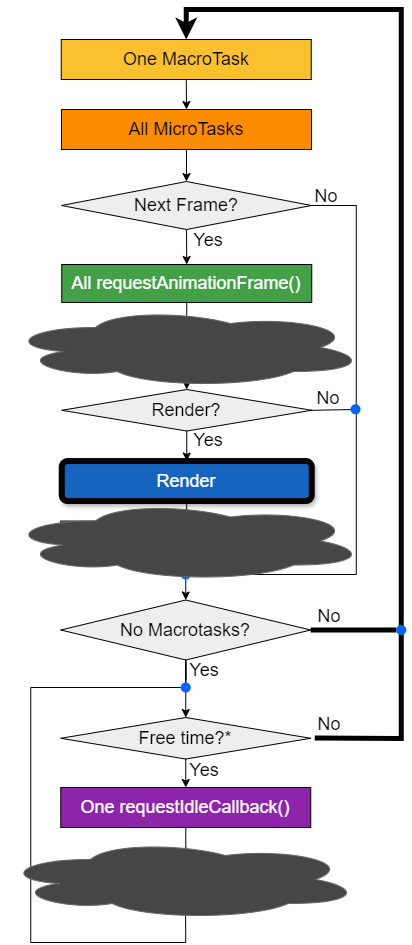

The diagram above was exported from draw.io. Its source (the exported page's mxGraphModel, read from the mxfile embedded in the PNG):
<mxGraphModel dx="1500" dy="1024" grid="1" gridSize="10" guides="1" tooltips="1" connect="1" arrows="1" fold="1" page="1" pageScale="1" pageWidth="827" pageHeight="1169" math="0" shadow="0">
  <root>
    <mxCell id="RIJwRYrqJC1lwtHgleIF-0" />
    <mxCell id="RIJwRYrqJC1lwtHgleIF-1" parent="RIJwRYrqJC1lwtHgleIF-0" />
    <mxCell id="RIJwRYrqJC1lwtHgleIF-2" value="" style="endArrow=classic;html=1;rounded=0;exitX=0.5;exitY=1;exitDx=0;exitDy=0;entryX=0.5;entryY=0;entryDx=0;entryDy=0;" parent="RIJwRYrqJC1lwtHgleIF-1" source="RIJwRYrqJC1lwtHgleIF-30" target="RIJwRYrqJC1lwtHgleIF-16" edge="1">
      <mxGeometry width="50" height="50" relative="1" as="geometry">
        <mxPoint x="376.75" y="778" as="sourcePoint" />
        <mxPoint x="426.75" y="728" as="targetPoint" />
      </mxGeometry>
    </mxCell>
    <mxCell id="RIJwRYrqJC1lwtHgleIF-3" value="" style="endArrow=classic;html=1;rounded=0;exitX=0.5;exitY=1;exitDx=0;exitDy=0;entryX=0.5;entryY=0;entryDx=0;entryDy=0;" parent="RIJwRYrqJC1lwtHgleIF-1" source="RIJwRYrqJC1lwtHgleIF-25" target="RIJwRYrqJC1lwtHgleIF-30" edge="1">
      <mxGeometry width="50" height="50" relative="1" as="geometry">
        <mxPoint x="374.75" y="708" as="sourcePoint" />
        <mxPoint x="424.75" y="658" as="targetPoint" />
      </mxGeometry>
    </mxCell>
    <mxCell id="RIJwRYrqJC1lwtHgleIF-4" style="edgeStyle=orthogonalEdgeStyle;rounded=0;orthogonalLoop=1;jettySize=auto;html=1;exitX=0.5;exitY=1;exitDx=0;exitDy=0;entryX=0.5;entryY=0;entryDx=0;entryDy=0;" parent="RIJwRYrqJC1lwtHgleIF-1" source="RIJwRYrqJC1lwtHgleIF-6" target="RIJwRYrqJC1lwtHgleIF-9" edge="1">
      <mxGeometry relative="1" as="geometry" />
    </mxCell>
    <mxCell id="RIJwRYrqJC1lwtHgleIF-5" value="" style="shape=ellipse;fillColor=#0065FF;strokeColor=none;html=1;sketch=0;" parent="RIJwRYrqJC1lwtHgleIF-1" vertex="1">
      <mxGeometry x="389.25" y="678" width="10" height="10" as="geometry" />
    </mxCell>
    <mxCell id="RIJwRYrqJC1lwtHgleIF-6" value="&lt;font style=&quot;font-size: 18px;&quot;&gt;One MacroTask&lt;/font&gt;" style="rounded=0;whiteSpace=wrap;html=1;fillColor=#FBC02D;" parent="RIJwRYrqJC1lwtHgleIF-1" vertex="1">
      <mxGeometry x="269.75" y="148" width="250" height="40" as="geometry" />
    </mxCell>
    <mxCell id="RIJwRYrqJC1lwtHgleIF-7" value="&lt;font style=&quot;font-size: 18px;&quot;&gt;All MicroTasks&lt;/font&gt;" style="rounded=0;whiteSpace=wrap;html=1;fillColor=#FB8C00;" parent="RIJwRYrqJC1lwtHgleIF-1" vertex="1">
      <mxGeometry x="269" y="971" width="250" height="40" as="geometry" />
    </mxCell>
    <mxCell id="RIJwRYrqJC1lwtHgleIF-8" style="edgeStyle=orthogonalEdgeStyle;rounded=0;orthogonalLoop=1;jettySize=auto;html=1;exitX=0.5;exitY=1;exitDx=0;exitDy=0;entryX=0.5;entryY=0;entryDx=0;entryDy=0;" parent="RIJwRYrqJC1lwtHgleIF-1" source="RIJwRYrqJC1lwtHgleIF-9" target="RIJwRYrqJC1lwtHgleIF-10" edge="1">
      <mxGeometry relative="1" as="geometry" />
    </mxCell>
    <mxCell id="RIJwRYrqJC1lwtHgleIF-9" value="&lt;font style=&quot;font-size: 18px;&quot;&gt;All MicroTasks&lt;/font&gt;" style="rounded=0;whiteSpace=wrap;html=1;fillColor=#FB8C00;" parent="RIJwRYrqJC1lwtHgleIF-1" vertex="1">
      <mxGeometry x="270" y="218" width="250" height="40" as="geometry" />
    </mxCell>
    <mxCell id="RIJwRYrqJC1lwtHgleIF-10" value="&lt;font style=&quot;font-size: 18px;&quot;&gt;Next Frame?&lt;/font&gt;" style="rhombus;whiteSpace=wrap;html=1;fillColor=#EEEEEE;" parent="RIJwRYrqJC1lwtHgleIF-1" vertex="1">
      <mxGeometry x="270" y="290" width="250" height="48" as="geometry" />
    </mxCell>
    <mxCell id="RIJwRYrqJC1lwtHgleIF-11" style="edgeStyle=orthogonalEdgeStyle;rounded=0;orthogonalLoop=1;jettySize=auto;html=1;exitX=0.5;exitY=1;exitDx=0;exitDy=0;entryX=0.5;entryY=0;entryDx=0;entryDy=0;" parent="RIJwRYrqJC1lwtHgleIF-1" source="RIJwRYrqJC1lwtHgleIF-12" target="RIJwRYrqJC1lwtHgleIF-15" edge="1">
      <mxGeometry relative="1" as="geometry" />
    </mxCell>
    <mxCell id="RIJwRYrqJC1lwtHgleIF-12" value="&lt;font style=&quot;font-size: 18px; color: rgb(255, 255, 255);&quot;&gt;All requestAnimationFrame()&lt;/font&gt;" style="rounded=0;whiteSpace=wrap;html=1;fillColor=#43A047;" parent="RIJwRYrqJC1lwtHgleIF-1" vertex="1">
      <mxGeometry x="270.25" y="373" width="250" height="38" as="geometry" />
    </mxCell>
    <mxCell id="RIJwRYrqJC1lwtHgleIF-13" value="" style="endArrow=classic;html=1;rounded=0;entryX=0.5;entryY=0;entryDx=0;entryDy=0;exitX=0.5;exitY=1;exitDx=0;exitDy=0;" parent="RIJwRYrqJC1lwtHgleIF-1" source="RIJwRYrqJC1lwtHgleIF-10" target="RIJwRYrqJC1lwtHgleIF-12" edge="1">
      <mxGeometry width="50" height="50" relative="1" as="geometry">
        <mxPoint x="470.5" y="343.77499999999986" as="sourcePoint" />
        <mxPoint x="340" y="454.55" as="targetPoint" />
        <Array as="points" />
      </mxGeometry>
    </mxCell>
    <mxCell id="RIJwRYrqJC1lwtHgleIF-14" value="&lt;font style=&quot;font-size: 18px;&quot;&gt;Yes&lt;/font&gt;" style="text;html=1;align=center;verticalAlign=middle;whiteSpace=wrap;rounded=0;" parent="RIJwRYrqJC1lwtHgleIF-1" vertex="1">
      <mxGeometry x="387.25" y="333.55" width="60" height="30" as="geometry" />
    </mxCell>
    <mxCell id="RIJwRYrqJC1lwtHgleIF-15" value="&lt;font style=&quot;font-size: 18px;&quot;&gt;All MicroTasks&lt;/font&gt;" style="rounded=0;whiteSpace=wrap;html=1;fillColor=#FB8C00;" parent="RIJwRYrqJC1lwtHgleIF-1" vertex="1">
      <mxGeometry x="270.25" y="438" width="250" height="40" as="geometry" />
    </mxCell>
    <mxCell id="RIJwRYrqJC1lwtHgleIF-16" value="&lt;font style=&quot;font-size: 18px;&quot;&gt;Free time?*&lt;/font&gt;" style="rhombus;whiteSpace=wrap;html=1;fillColor=#EEEEEE;" parent="RIJwRYrqJC1lwtHgleIF-1" vertex="1">
      <mxGeometry x="269.25" y="826" width="250" height="41.55" as="geometry" />
    </mxCell>
    <mxCell id="RIJwRYrqJC1lwtHgleIF-17" value="" style="edgeStyle=orthogonalEdgeStyle;rounded=0;orthogonalLoop=1;jettySize=auto;html=1;" parent="RIJwRYrqJC1lwtHgleIF-1" source="RIJwRYrqJC1lwtHgleIF-18" target="RIJwRYrqJC1lwtHgleIF-7" edge="1">
      <mxGeometry relative="1" as="geometry" />
    </mxCell>
    <mxCell id="RIJwRYrqJC1lwtHgleIF-18" value="&lt;font style=&quot;font-size: 18px; color: rgb(255, 255, 255);&quot;&gt;One requestIdleCallback()&lt;/font&gt;" style="rounded=0;whiteSpace=wrap;html=1;fillColor=#8E24AA;" parent="RIJwRYrqJC1lwtHgleIF-1" vertex="1">
      <mxGeometry x="269.25" y="896" width="250" height="40" as="geometry" />
    </mxCell>
    <mxCell id="RIJwRYrqJC1lwtHgleIF-19" style="edgeStyle=orthogonalEdgeStyle;rounded=0;orthogonalLoop=1;jettySize=auto;html=1;exitX=0.5;exitY=1;exitDx=0;exitDy=0;entryX=0.503;entryY=0.037;entryDx=0;entryDy=0;entryPerimeter=0;" parent="RIJwRYrqJC1lwtHgleIF-1" source="RIJwRYrqJC1lwtHgleIF-20" target="RIJwRYrqJC1lwtHgleIF-25" edge="1">
      <mxGeometry relative="1" as="geometry" />
    </mxCell>
    <mxCell id="RIJwRYrqJC1lwtHgleIF-20" value="&lt;font style=&quot;font-size: 18px; color: rgb(255, 255, 255);&quot;&gt;Render&lt;/font&gt;" style="rounded=1;whiteSpace=wrap;html=1;fillColor=#1565C0;strokeColor=#000000;shadow=1;glass=0;strokeWidth=6;" parent="RIJwRYrqJC1lwtHgleIF-1" vertex="1">
      <mxGeometry x="270.25" y="569.55" width="250" height="40" as="geometry" />
    </mxCell>
    <mxCell id="RIJwRYrqJC1lwtHgleIF-21" value="&lt;font style=&quot;font-size: 18px;&quot;&gt;No&lt;/font&gt;" style="text;html=1;align=center;verticalAlign=middle;whiteSpace=wrap;rounded=0;" parent="RIJwRYrqJC1lwtHgleIF-1" vertex="1">
      <mxGeometry x="504.75" y="290" width="60" height="30" as="geometry" />
    </mxCell>
    <mxCell id="RIJwRYrqJC1lwtHgleIF-22" value="" style="endArrow=classic;html=1;rounded=0;exitX=0.5;exitY=1;exitDx=0;exitDy=0;entryX=0.5;entryY=0;entryDx=0;entryDy=0;" parent="RIJwRYrqJC1lwtHgleIF-1" source="RIJwRYrqJC1lwtHgleIF-16" target="RIJwRYrqJC1lwtHgleIF-18" edge="1">
      <mxGeometry width="50" height="50" relative="1" as="geometry">
        <mxPoint x="449.75" y="956" as="sourcePoint" />
        <mxPoint x="499.75" y="906" as="targetPoint" />
      </mxGeometry>
    </mxCell>
    <mxCell id="RIJwRYrqJC1lwtHgleIF-23" value="" style="endArrow=classic;html=1;rounded=0;exitX=1.016;exitY=0.495;exitDx=0;exitDy=0;entryX=0.5;entryY=0;entryDx=0;entryDy=0;strokeWidth=5;exitPerimeter=0;" parent="RIJwRYrqJC1lwtHgleIF-1" source="RIJwRYrqJC1lwtHgleIF-16" target="RIJwRYrqJC1lwtHgleIF-6" edge="1">
      <mxGeometry width="50" height="50" relative="1" as="geometry">
        <mxPoint x="547.25" y="856.7749999999999" as="sourcePoint" />
        <mxPoint x="424.75" y="148" as="targetPoint" />
        <Array as="points">
          <mxPoint x="609.75" y="847" />
          <mxPoint x="609.75" y="754" />
          <mxPoint x="609.75" y="118" />
          <mxPoint x="394.75" y="118" />
        </Array>
      </mxGeometry>
    </mxCell>
    <mxCell id="RIJwRYrqJC1lwtHgleIF-24" value="&lt;font style=&quot;font-size: 18px;&quot;&gt;Yes&lt;/font&gt;" style="text;html=1;align=center;verticalAlign=middle;whiteSpace=wrap;rounded=0;" parent="RIJwRYrqJC1lwtHgleIF-1" vertex="1">
      <mxGeometry x="382.75" y="864" width="60" height="30" as="geometry" />
    </mxCell>
    <mxCell id="RIJwRYrqJC1lwtHgleIF-25" value="&lt;font style=&quot;font-size: 20px;&quot;&gt;All MicroTasks&lt;/font&gt;" style="rounded=0;whiteSpace=wrap;html=1;fillColor=#FB8C00;glass=0;gradientColor=none;" parent="RIJwRYrqJC1lwtHgleIF-1" vertex="1">
      <mxGeometry x="269.25" y="629.55" width="250" height="40" as="geometry" />
    </mxCell>
    <mxCell id="RIJwRYrqJC1lwtHgleIF-26" value="" style="endArrow=none;html=1;rounded=0;entryX=0.5;entryY=1;entryDx=0;entryDy=0;" parent="RIJwRYrqJC1lwtHgleIF-1" source="RIJwRYrqJC1lwtHgleIF-28" target="RIJwRYrqJC1lwtHgleIF-7" edge="1">
      <mxGeometry width="50" height="50" relative="1" as="geometry">
        <mxPoint x="394.25" y="796" as="sourcePoint" />
        <mxPoint x="449.75" y="856" as="targetPoint" />
        <Array as="points">
          <mxPoint x="239.25" y="796" />
          <mxPoint x="239.25" y="1051" />
          <mxPoint x="394.25" y="1051" />
        </Array>
      </mxGeometry>
    </mxCell>
    <mxCell id="RIJwRYrqJC1lwtHgleIF-27" value="" style="edgeStyle=orthogonalEdgeStyle;rounded=0;orthogonalLoop=1;jettySize=auto;html=1;endArrow=none;startFill=0;" parent="RIJwRYrqJC1lwtHgleIF-1" source="RIJwRYrqJC1lwtHgleIF-28" target="RIJwRYrqJC1lwtHgleIF-30" edge="1">
      <mxGeometry relative="1" as="geometry" />
    </mxCell>
    <mxCell id="RIJwRYrqJC1lwtHgleIF-28" value="" style="shape=ellipse;fillColor=#0065FF;strokeColor=none;html=1;sketch=0;" parent="RIJwRYrqJC1lwtHgleIF-1" vertex="1">
      <mxGeometry x="389.25" y="791" width="10" height="10" as="geometry" />
    </mxCell>
    <mxCell id="RIJwRYrqJC1lwtHgleIF-29" value="&lt;font style=&quot;font-size: 18px;&quot;&gt;No&lt;/font&gt;" style="text;html=1;align=center;verticalAlign=middle;whiteSpace=wrap;rounded=0;" parent="RIJwRYrqJC1lwtHgleIF-1" vertex="1">
      <mxGeometry x="508" y="818" width="60" height="30" as="geometry" />
    </mxCell>
    <mxCell id="RIJwRYrqJC1lwtHgleIF-30" value="&lt;font style=&quot;color: rgb(0, 0, 0);&quot;&gt;&lt;span style=&quot;font-size: 18px;&quot;&gt;&lt;font style=&quot;color: rgb(0, 0, 0);&quot;&gt;No Macrotasks?&lt;/font&gt;&lt;/span&gt;&lt;/font&gt;" style="rhombus;whiteSpace=wrap;html=1;fillColor=#EEEEEE;" parent="RIJwRYrqJC1lwtHgleIF-1" vertex="1">
      <mxGeometry x="269.25" y="708.5" width="250" height="60" as="geometry" />
    </mxCell>
    <mxCell id="RIJwRYrqJC1lwtHgleIF-31" value="&lt;font style=&quot;font-size: 18px;&quot;&gt;Yes&lt;/font&gt;" style="text;html=1;align=center;verticalAlign=middle;whiteSpace=wrap;rounded=0;" parent="RIJwRYrqJC1lwtHgleIF-1" vertex="1">
      <mxGeometry x="382.75" y="764.5" width="60" height="30" as="geometry" />
    </mxCell>
    <mxCell id="RIJwRYrqJC1lwtHgleIF-32" value="" style="endArrow=none;html=1;rounded=0;exitX=1;exitY=0.5;exitDx=0;exitDy=0;strokeWidth=5;" parent="RIJwRYrqJC1lwtHgleIF-1" edge="1">
      <mxGeometry width="50" height="50" relative="1" as="geometry">
        <mxPoint x="579.25" y="737.5" as="sourcePoint" />
        <mxPoint x="579.25" y="738" as="targetPoint" />
      </mxGeometry>
    </mxCell>
    <mxCell id="RIJwRYrqJC1lwtHgleIF-33" value="" style="endArrow=none;html=1;rounded=0;exitX=1;exitY=0.5;exitDx=0;exitDy=0;strokeWidth=5;" parent="RIJwRYrqJC1lwtHgleIF-1" source="RIJwRYrqJC1lwtHgleIF-37" edge="1">
      <mxGeometry width="50" height="50" relative="1" as="geometry">
        <mxPoint x="517.25" y="738" as="sourcePoint" />
        <mxPoint x="614.75" y="738" as="targetPoint" />
      </mxGeometry>
    </mxCell>
    <mxCell id="RIJwRYrqJC1lwtHgleIF-34" value="&lt;font style=&quot;font-size: 18px;&quot;&gt;No&lt;/font&gt;" style="text;html=1;align=center;verticalAlign=middle;whiteSpace=wrap;rounded=0;" parent="RIJwRYrqJC1lwtHgleIF-1" vertex="1">
      <mxGeometry x="509.25" y="711" width="57.5" height="27" as="geometry" />
    </mxCell>
    <mxCell id="RIJwRYrqJC1lwtHgleIF-35" value="&lt;font style=&quot;font-size: 18px;&quot;&gt;&lt;span style=&quot;&quot; data-src-align=&quot;14:1&quot; class=&quot;EzKURWReUAB5oZgtQNkl&quot;&gt;Render?&lt;/span&gt;&lt;/font&gt;" style="rhombus;whiteSpace=wrap;html=1;fillColor=#EEEEEE;" parent="RIJwRYrqJC1lwtHgleIF-1" vertex="1">
      <mxGeometry x="270.25" y="498" width="250" height="41.55" as="geometry" />
    </mxCell>
    <mxCell id="RIJwRYrqJC1lwtHgleIF-36" value="" style="endArrow=none;html=1;rounded=0;exitX=1;exitY=0.5;exitDx=0;exitDy=0;strokeWidth=5;" parent="RIJwRYrqJC1lwtHgleIF-1" source="RIJwRYrqJC1lwtHgleIF-30" target="RIJwRYrqJC1lwtHgleIF-37" edge="1">
      <mxGeometry width="50" height="50" relative="1" as="geometry">
        <mxPoint x="517.75" y="739" as="sourcePoint" />
        <mxPoint x="614.75" y="738" as="targetPoint" />
      </mxGeometry>
    </mxCell>
    <mxCell id="RIJwRYrqJC1lwtHgleIF-37" value="" style="shape=ellipse;fillColor=#0065FF;strokeColor=none;html=1;sketch=0;" parent="RIJwRYrqJC1lwtHgleIF-1" vertex="1">
      <mxGeometry x="604.75" y="733.5" width="10" height="10" as="geometry" />
    </mxCell>
    <mxCell id="RIJwRYrqJC1lwtHgleIF-38" value="&lt;font style=&quot;font-size: 18px;&quot;&gt;Yes&lt;/font&gt;" style="text;html=1;align=center;verticalAlign=middle;whiteSpace=wrap;rounded=0;" parent="RIJwRYrqJC1lwtHgleIF-1" vertex="1">
      <mxGeometry x="387.25" y="534" width="60" height="30" as="geometry" />
    </mxCell>
    <mxCell id="RIJwRYrqJC1lwtHgleIF-39" value="&lt;font style=&quot;font-size: 18px;&quot;&gt;No&lt;/font&gt;" style="text;html=1;align=center;verticalAlign=middle;whiteSpace=wrap;rounded=0;" parent="RIJwRYrqJC1lwtHgleIF-1" vertex="1">
      <mxGeometry x="508.5" y="493" width="57.5" height="27" as="geometry" />
    </mxCell>
    <mxCell id="RIJwRYrqJC1lwtHgleIF-40" value="" style="endArrow=none;html=1;rounded=0;entryX=1;entryY=0.5;entryDx=0;entryDy=0;exitX=1;exitY=0.5;exitDx=0;exitDy=0;" parent="RIJwRYrqJC1lwtHgleIF-1" source="RIJwRYrqJC1lwtHgleIF-5" target="RIJwRYrqJC1lwtHgleIF-35" edge="1">
      <mxGeometry width="50" height="50" relative="1" as="geometry">
        <mxPoint x="384.75" y="698" as="sourcePoint" />
        <mxPoint x="434.75" y="648" as="targetPoint" />
        <Array as="points">
          <mxPoint x="564.75" y="683" />
          <mxPoint x="564.75" y="518" />
        </Array>
      </mxGeometry>
    </mxCell>
    <mxCell id="RIJwRYrqJC1lwtHgleIF-41" value="" style="endArrow=none;html=1;rounded=0;exitX=1;exitY=0.5;exitDx=0;exitDy=0;" parent="RIJwRYrqJC1lwtHgleIF-1" source="RIJwRYrqJC1lwtHgleIF-10" edge="1">
      <mxGeometry width="50" height="50" relative="1" as="geometry">
        <mxPoint x="424.75" y="558" as="sourcePoint" />
        <mxPoint x="564.75" y="518" as="targetPoint" />
        <Array as="points">
          <mxPoint x="564.75" y="314" />
        </Array>
      </mxGeometry>
    </mxCell>
    <mxCell id="RIJwRYrqJC1lwtHgleIF-42" value="" style="shape=ellipse;fillColor=#0065FF;strokeColor=none;html=1;sketch=0;" parent="RIJwRYrqJC1lwtHgleIF-1" vertex="1">
      <mxGeometry x="559" y="512.78" width="10" height="10" as="geometry" />
    </mxCell>
    <mxCell id="RIJwRYrqJC1lwtHgleIF-43" value="" style="endArrow=classic;html=1;rounded=0;exitX=0.5;exitY=1;exitDx=0;exitDy=0;entryX=0.5;entryY=0;entryDx=0;entryDy=0;" parent="RIJwRYrqJC1lwtHgleIF-1" source="RIJwRYrqJC1lwtHgleIF-15" target="RIJwRYrqJC1lwtHgleIF-35" edge="1">
      <mxGeometry width="50" height="50" relative="1" as="geometry">
        <mxPoint x="334.75" y="568" as="sourcePoint" />
        <mxPoint x="384.75" y="518" as="targetPoint" />
      </mxGeometry>
    </mxCell>
    <mxCell id="RIJwRYrqJC1lwtHgleIF-44" value="" style="endArrow=classic;html=1;rounded=0;exitX=0.5;exitY=1;exitDx=0;exitDy=0;entryX=0.5;entryY=0;entryDx=0;entryDy=0;" parent="RIJwRYrqJC1lwtHgleIF-1" source="RIJwRYrqJC1lwtHgleIF-35" target="RIJwRYrqJC1lwtHgleIF-20" edge="1">
      <mxGeometry width="50" height="50" relative="1" as="geometry">
        <mxPoint x="334.75" y="568" as="sourcePoint" />
        <mxPoint x="384.75" y="518" as="targetPoint" />
      </mxGeometry>
    </mxCell>
    <mxCell id="RIJwRYrqJC1lwtHgleIF-45" value="" style="ellipse;shape=cloud;whiteSpace=wrap;html=1;fillColor=#464646;gradientColor=none;strokeColor=#666666;" parent="RIJwRYrqJC1lwtHgleIF-1" vertex="1">
      <mxGeometry x="214" y="416" width="360" height="80" as="geometry" />
    </mxCell>
    <mxCell id="RIJwRYrqJC1lwtHgleIF-47" value="" style="ellipse;shape=cloud;whiteSpace=wrap;html=1;fillColor=#464646;gradientColor=none;strokeColor=#666666;" parent="RIJwRYrqJC1lwtHgleIF-1" vertex="1">
      <mxGeometry x="214" y="609.55" width="360" height="80" as="geometry" />
    </mxCell>
    <mxCell id="RIJwRYrqJC1lwtHgleIF-48" value="" style="ellipse;shape=cloud;whiteSpace=wrap;html=1;fillColor=#464646;gradientColor=none;strokeColor=#666666;" parent="RIJwRYrqJC1lwtHgleIF-1" vertex="1">
      <mxGeometry x="209" y="948" width="360" height="80" as="geometry" />
    </mxCell>
  </root>
</mxGraphModel>